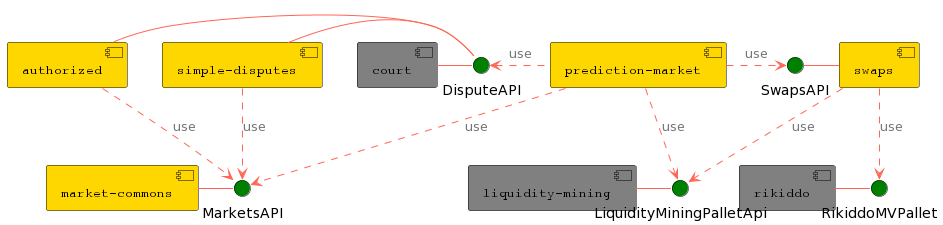

The diagram above was rendered by PlantUML. Its source (embedded in the PNG):
@startuml
skinparam interface {
  backgroundColor Green
  borderColor black
}

skinparam component {
  FontSize 13
  FontName Courier
  BorderColor black
  BackgroundColor gold
  ArrowFontName Impact
  ArrowColor #FF6655
  ArrowFontColor #777777
}

[prediction-market] as PM
[authorized] as AU
[market-commons] as MC
[simple-disputes] as SD
[court] as CO #Gray
[swaps] as SW
[rikiddo] as RI #Gray
[liquidity-mining] as LM #Gray
() SwapsAPI
() MarketsAPI
() DisputeAPI
() RikiddoMVPallet
() LiquidityMiningPalletApi

SW -l- SwapsAPI
MC - MarketsAPI
AU - DisputeAPI
SD - DisputeAPI
CO - DisputeAPI
LM - LiquidityMiningPalletApi
RI -r- RikiddoMVPallet
PM .r.> SwapsAPI : use
PM ..> MarketsAPI : use
PM .l.> DisputeAPI : use
PM .d.> LiquidityMiningPalletApi : use
AU ..> MarketsAPI : use
SD ..> MarketsAPI : use
SW .d.> RikiddoMVPallet : use
SW .d.> LiquidityMiningPalletApi : use
@enduml